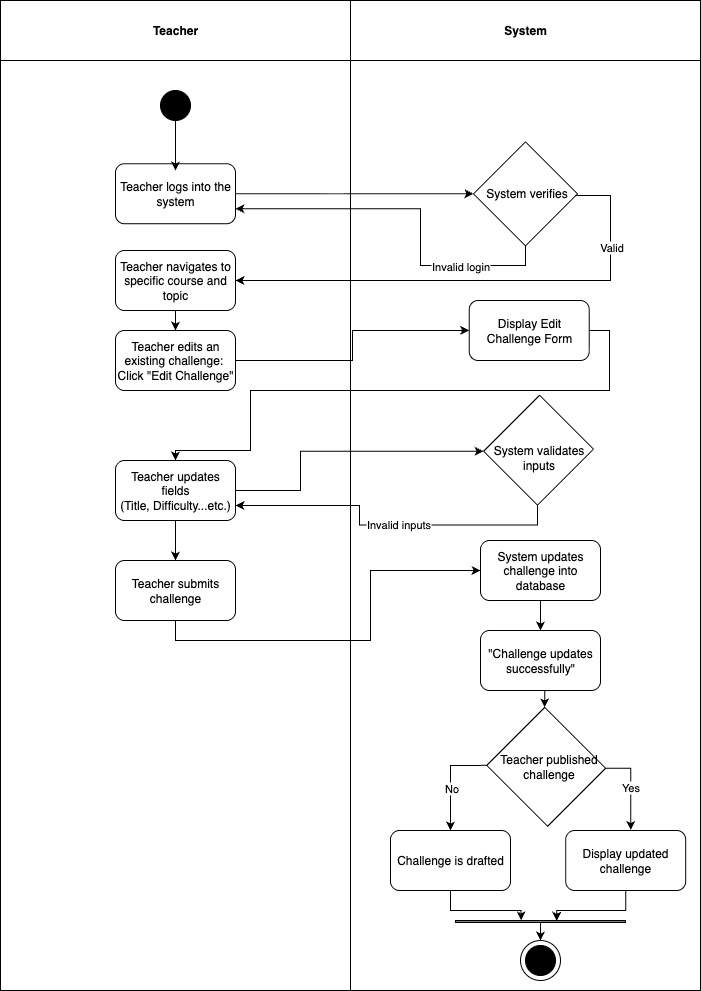

The diagram above was exported from draw.io. Its source (the exported page's mxGraphModel, read from the mxfile embedded in the PNG):
<mxGraphModel dx="1097" dy="622" grid="1" gridSize="10" guides="1" tooltips="1" connect="1" arrows="1" fold="1" page="1" pageScale="1" pageWidth="850" pageHeight="1100" math="0" shadow="0">
  <root>
    <mxCell id="0" />
    <mxCell id="1" parent="0" />
    <mxCell id="n76P9otCyQVDU90oOCW--103" value="Teacher" style="swimlane;whiteSpace=wrap;html=1;startSize=60;fillColor=#FFFFFF;gradientColor=none;" parent="1" vertex="1">
      <mxGeometry x="650" y="430" width="350" height="990" as="geometry" />
    </mxCell>
    <mxCell id="n76P9otCyQVDU90oOCW--104" value="" style="ellipse;whiteSpace=wrap;html=1;aspect=fixed;fillColor=#000000;" parent="n76P9otCyQVDU90oOCW--103" vertex="1">
      <mxGeometry x="160" y="90" width="30" height="30" as="geometry" />
    </mxCell>
    <mxCell id="n76P9otCyQVDU90oOCW--106" value="Teacher logs into the system" style="rounded=1;whiteSpace=wrap;html=1;" parent="n76P9otCyQVDU90oOCW--103" vertex="1">
      <mxGeometry x="115" y="163.23" width="120" height="60" as="geometry" />
    </mxCell>
    <mxCell id="n76P9otCyQVDU90oOCW--107" style="edgeStyle=orthogonalEdgeStyle;rounded=0;orthogonalLoop=1;jettySize=auto;html=1;exitX=0.5;exitY=1;exitDx=0;exitDy=0;entryX=0.5;entryY=0;entryDx=0;entryDy=0;" parent="n76P9otCyQVDU90oOCW--103" source="n76P9otCyQVDU90oOCW--108" target="n76P9otCyQVDU90oOCW--110" edge="1">
      <mxGeometry relative="1" as="geometry" />
    </mxCell>
    <mxCell id="n76P9otCyQVDU90oOCW--108" value="Teacher navigates to specific course and topic" style="rounded=1;whiteSpace=wrap;html=1;" parent="n76P9otCyQVDU90oOCW--103" vertex="1">
      <mxGeometry x="115" y="250" width="120" height="60" as="geometry" />
    </mxCell>
    <mxCell id="n76P9otCyQVDU90oOCW--110" value="Teacher edits an existing challenge:&amp;nbsp;&lt;div&gt;Click &quot;Edit Challenge&quot;&lt;/div&gt;" style="rounded=1;whiteSpace=wrap;html=1;" parent="n76P9otCyQVDU90oOCW--103" vertex="1">
      <mxGeometry x="115" y="330" width="120" height="60" as="geometry" />
    </mxCell>
    <mxCell id="f1jcTi_IYakllY63kOiD-3" style="edgeStyle=orthogonalEdgeStyle;rounded=0;orthogonalLoop=1;jettySize=auto;html=1;exitX=0.5;exitY=1;exitDx=0;exitDy=0;entryX=0.5;entryY=0;entryDx=0;entryDy=0;" parent="n76P9otCyQVDU90oOCW--103" source="n76P9otCyQVDU90oOCW--112" target="f1jcTi_IYakllY63kOiD-2" edge="1">
      <mxGeometry relative="1" as="geometry" />
    </mxCell>
    <mxCell id="n76P9otCyQVDU90oOCW--112" value="Teacher updates fields&lt;div&gt;(Title, Difficulty...etc.)&lt;/div&gt;" style="rounded=1;whiteSpace=wrap;html=1;" parent="n76P9otCyQVDU90oOCW--103" vertex="1">
      <mxGeometry x="115" y="460" width="120" height="60" as="geometry" />
    </mxCell>
    <mxCell id="f1jcTi_IYakllY63kOiD-2" value="Teacher submits challenge" style="rounded=1;whiteSpace=wrap;html=1;" parent="n76P9otCyQVDU90oOCW--103" vertex="1">
      <mxGeometry x="115" y="560" width="120" height="60" as="geometry" />
    </mxCell>
    <mxCell id="n76P9otCyQVDU90oOCW--120" value="System" style="swimlane;whiteSpace=wrap;html=1;startSize=60;" parent="1" vertex="1">
      <mxGeometry x="1000" y="430" width="350" height="990" as="geometry" />
    </mxCell>
    <mxCell id="n76P9otCyQVDU90oOCW--121" value="" style="swimlane;startSize=0;rotation=45;" parent="n76P9otCyQVDU90oOCW--120" vertex="1">
      <mxGeometry x="138.23" y="156.47" width="73.53" height="73.53" as="geometry" />
    </mxCell>
    <mxCell id="n76P9otCyQVDU90oOCW--122" value="System verifies" style="text;html=1;align=center;verticalAlign=middle;resizable=0;points=[];autosize=1;strokeColor=none;fillColor=none;" parent="n76P9otCyQVDU90oOCW--121" vertex="1">
      <mxGeometry x="-12.100000000000023" y="21.879999999999995" width="100" height="30" as="geometry" />
    </mxCell>
    <mxCell id="n76P9otCyQVDU90oOCW--123" value="" style="swimlane;startSize=0;rotation=45;" parent="n76P9otCyQVDU90oOCW--120" vertex="1">
      <mxGeometry x="149.94" y="410" width="76.19" height="79.33" as="geometry" />
    </mxCell>
    <mxCell id="n76P9otCyQVDU90oOCW--124" value="System validates&lt;div&gt;inputs&lt;/div&gt;" style="text;html=1;align=center;verticalAlign=middle;resizable=0;points=[];autosize=1;strokeColor=none;fillColor=none;" parent="n76P9otCyQVDU90oOCW--123" vertex="1">
      <mxGeometry x="-16.910000000000025" y="26.879999999999995" width="110" height="40" as="geometry" />
    </mxCell>
    <mxCell id="n76P9otCyQVDU90oOCW--125" style="edgeStyle=orthogonalEdgeStyle;rounded=0;orthogonalLoop=1;jettySize=auto;html=1;exitX=0.5;exitY=1;exitDx=0;exitDy=0;entryX=0.5;entryY=0;entryDx=0;entryDy=0;" parent="n76P9otCyQVDU90oOCW--120" source="n76P9otCyQVDU90oOCW--126" target="n76P9otCyQVDU90oOCW--128" edge="1">
      <mxGeometry relative="1" as="geometry" />
    </mxCell>
    <mxCell id="n76P9otCyQVDU90oOCW--126" value="System updates challenge into database" style="rounded=1;whiteSpace=wrap;html=1;" parent="n76P9otCyQVDU90oOCW--120" vertex="1">
      <mxGeometry x="130" y="540" width="120" height="60" as="geometry" />
    </mxCell>
    <mxCell id="n76P9otCyQVDU90oOCW--127" style="edgeStyle=orthogonalEdgeStyle;rounded=0;orthogonalLoop=1;jettySize=auto;html=1;exitX=0.5;exitY=1;exitDx=0;exitDy=0;entryX=0;entryY=0;entryDx=0;entryDy=0;" parent="n76P9otCyQVDU90oOCW--120" source="n76P9otCyQVDU90oOCW--128" target="n76P9otCyQVDU90oOCW--131" edge="1">
      <mxGeometry relative="1" as="geometry" />
    </mxCell>
    <mxCell id="n76P9otCyQVDU90oOCW--128" value="&quot;Challenge updates successfully&quot;" style="rounded=1;whiteSpace=wrap;html=1;" parent="n76P9otCyQVDU90oOCW--120" vertex="1">
      <mxGeometry x="130" y="630" width="120" height="60" as="geometry" />
    </mxCell>
    <mxCell id="n76P9otCyQVDU90oOCW--129" style="edgeStyle=orthogonalEdgeStyle;rounded=0;orthogonalLoop=1;jettySize=auto;html=1;exitX=0;exitY=1;exitDx=0;exitDy=0;entryX=0.5;entryY=0;entryDx=0;entryDy=0;" parent="n76P9otCyQVDU90oOCW--120" source="n76P9otCyQVDU90oOCW--131" target="n76P9otCyQVDU90oOCW--136" edge="1">
      <mxGeometry relative="1" as="geometry" />
    </mxCell>
    <mxCell id="n76P9otCyQVDU90oOCW--130" value="No" style="edgeLabel;html=1;align=center;verticalAlign=middle;resizable=0;points=[];" parent="n76P9otCyQVDU90oOCW--129" connectable="0" vertex="1">
      <mxGeometry x="0.1727" relative="1" as="geometry">
        <mxPoint as="offset" />
      </mxGeometry>
    </mxCell>
    <mxCell id="n76P9otCyQVDU90oOCW--131" value="" style="swimlane;startSize=0;rotation=45;" parent="n76P9otCyQVDU90oOCW--120" vertex="1">
      <mxGeometry x="152.55" y="725.33" width="86.19" height="82.03" as="geometry" />
    </mxCell>
    <mxCell id="n76P9otCyQVDU90oOCW--132" value="Teacher published&lt;div&gt;challenge&lt;/div&gt;" style="text;html=1;align=center;verticalAlign=middle;resizable=0;points=[];autosize=1;strokeColor=none;fillColor=none;" parent="n76P9otCyQVDU90oOCW--131" vertex="1">
      <mxGeometry x="-14.320000000000032" y="21.00999999999999" width="120" height="40" as="geometry" />
    </mxCell>
    <mxCell id="n76P9otCyQVDU90oOCW--133" value="Display updated challenge" style="rounded=1;whiteSpace=wrap;html=1;" parent="n76P9otCyQVDU90oOCW--120" vertex="1">
      <mxGeometry x="215.19" y="830" width="120" height="60" as="geometry" />
    </mxCell>
    <mxCell id="n76P9otCyQVDU90oOCW--134" style="edgeStyle=orthogonalEdgeStyle;rounded=0;orthogonalLoop=1;jettySize=auto;html=1;exitX=1;exitY=0;exitDx=0;exitDy=0;entryX=0.542;entryY=-0.01;entryDx=0;entryDy=0;entryPerimeter=0;" parent="n76P9otCyQVDU90oOCW--120" source="n76P9otCyQVDU90oOCW--131" target="n76P9otCyQVDU90oOCW--133" edge="1">
      <mxGeometry relative="1" as="geometry" />
    </mxCell>
    <mxCell id="n76P9otCyQVDU90oOCW--135" value="Yes" style="edgeLabel;html=1;align=center;verticalAlign=middle;resizable=0;points=[];" parent="n76P9otCyQVDU90oOCW--134" connectable="0" vertex="1">
      <mxGeometry x="0.0239" y="-1" relative="1" as="geometry">
        <mxPoint as="offset" />
      </mxGeometry>
    </mxCell>
    <mxCell id="n76P9otCyQVDU90oOCW--136" value="Challenge is drafted" style="rounded=1;whiteSpace=wrap;html=1;" parent="n76P9otCyQVDU90oOCW--120" vertex="1">
      <mxGeometry x="40" y="830" width="120" height="60" as="geometry" />
    </mxCell>
    <mxCell id="n76P9otCyQVDU90oOCW--137" style="edgeStyle=orthogonalEdgeStyle;rounded=0;orthogonalLoop=1;jettySize=auto;html=1;exitX=0.5;exitY=1;exitDx=0;exitDy=0;entryX=0.5;entryY=0;entryDx=0;entryDy=0;" parent="n76P9otCyQVDU90oOCW--120" source="n76P9otCyQVDU90oOCW--138" target="n76P9otCyQVDU90oOCW--142" edge="1">
      <mxGeometry relative="1" as="geometry" />
    </mxCell>
    <mxCell id="n76P9otCyQVDU90oOCW--138" value="" style="rounded=0;whiteSpace=wrap;html=1;gradientColor=default;fillColor=default;" parent="n76P9otCyQVDU90oOCW--120" vertex="1">
      <mxGeometry x="105" y="920" width="170" height="2" as="geometry" />
    </mxCell>
    <mxCell id="n76P9otCyQVDU90oOCW--139" style="edgeStyle=orthogonalEdgeStyle;rounded=0;orthogonalLoop=1;jettySize=auto;html=1;exitX=0.5;exitY=1;exitDx=0;exitDy=0;entryX=0.386;entryY=0;entryDx=0;entryDy=0;entryPerimeter=0;" parent="n76P9otCyQVDU90oOCW--120" source="n76P9otCyQVDU90oOCW--136" target="n76P9otCyQVDU90oOCW--138" edge="1">
      <mxGeometry relative="1" as="geometry" />
    </mxCell>
    <mxCell id="n76P9otCyQVDU90oOCW--140" style="edgeStyle=orthogonalEdgeStyle;rounded=0;orthogonalLoop=1;jettySize=auto;html=1;exitX=0.5;exitY=1;exitDx=0;exitDy=0;entryX=0.595;entryY=0.147;entryDx=0;entryDy=0;entryPerimeter=0;" parent="n76P9otCyQVDU90oOCW--120" source="n76P9otCyQVDU90oOCW--133" target="n76P9otCyQVDU90oOCW--138" edge="1">
      <mxGeometry relative="1" as="geometry" />
    </mxCell>
    <mxCell id="n76P9otCyQVDU90oOCW--141" value="" style="group" parent="n76P9otCyQVDU90oOCW--120" connectable="0" vertex="1">
      <mxGeometry x="170" y="940" width="40" height="40" as="geometry" />
    </mxCell>
    <mxCell id="n76P9otCyQVDU90oOCW--142" value="" style="ellipse;whiteSpace=wrap;html=1;" parent="n76P9otCyQVDU90oOCW--141" vertex="1">
      <mxGeometry width="40" height="40" as="geometry" />
    </mxCell>
    <mxCell id="n76P9otCyQVDU90oOCW--143" value="" style="ellipse;whiteSpace=wrap;html=1;aspect=fixed;fillColor=#000000;" parent="n76P9otCyQVDU90oOCW--141" vertex="1">
      <mxGeometry x="5" y="5" width="30" height="30" as="geometry" />
    </mxCell>
    <mxCell id="n76P9otCyQVDU90oOCW--154" value="Display Edit Challenge Form" style="rounded=1;whiteSpace=wrap;html=1;" parent="n76P9otCyQVDU90oOCW--120" vertex="1">
      <mxGeometry x="118.74000000000001" y="300" width="120" height="60" as="geometry" />
    </mxCell>
    <mxCell id="n76P9otCyQVDU90oOCW--144" value="" style="endArrow=classic;html=1;rounded=0;exitX=0.5;exitY=1;exitDx=0;exitDy=0;" parent="1" source="n76P9otCyQVDU90oOCW--104" edge="1">
      <mxGeometry width="50" height="50" relative="1" as="geometry">
        <mxPoint x="860" y="760" as="sourcePoint" />
        <mxPoint x="825" y="600" as="targetPoint" />
      </mxGeometry>
    </mxCell>
    <mxCell id="n76P9otCyQVDU90oOCW--145" style="edgeStyle=orthogonalEdgeStyle;rounded=0;orthogonalLoop=1;jettySize=auto;html=1;exitX=1;exitY=0.5;exitDx=0;exitDy=0;entryX=0;entryY=1;entryDx=0;entryDy=0;" parent="1" source="n76P9otCyQVDU90oOCW--106" target="n76P9otCyQVDU90oOCW--121" edge="1">
      <mxGeometry relative="1" as="geometry" />
    </mxCell>
    <mxCell id="n76P9otCyQVDU90oOCW--146" style="edgeStyle=orthogonalEdgeStyle;rounded=0;orthogonalLoop=1;jettySize=auto;html=1;exitX=0.987;exitY=0.555;exitDx=0;exitDy=0;entryX=1;entryY=0.5;entryDx=0;entryDy=0;exitPerimeter=0;" parent="1" source="n76P9otCyQVDU90oOCW--122" target="n76P9otCyQVDU90oOCW--108" edge="1">
      <mxGeometry relative="1" as="geometry">
        <Array as="points">
          <mxPoint x="1260" y="625" />
          <mxPoint x="1260" y="710" />
        </Array>
      </mxGeometry>
    </mxCell>
    <mxCell id="n76P9otCyQVDU90oOCW--147" value="Valid" style="edgeLabel;html=1;align=center;verticalAlign=middle;resizable=0;points=[];" parent="n76P9otCyQVDU90oOCW--146" connectable="0" vertex="1">
      <mxGeometry x="-0.6499" relative="1" as="geometry">
        <mxPoint as="offset" />
      </mxGeometry>
    </mxCell>
    <mxCell id="n76P9otCyQVDU90oOCW--148" style="edgeStyle=orthogonalEdgeStyle;rounded=0;orthogonalLoop=1;jettySize=auto;html=1;exitX=1;exitY=1;exitDx=0;exitDy=0;entryX=1;entryY=0.75;entryDx=0;entryDy=0;" parent="1" source="n76P9otCyQVDU90oOCW--121" target="n76P9otCyQVDU90oOCW--106" edge="1">
      <mxGeometry relative="1" as="geometry">
        <Array as="points">
          <mxPoint x="1175" y="695" />
          <mxPoint x="1070" y="695" />
          <mxPoint x="1070" y="638" />
        </Array>
      </mxGeometry>
    </mxCell>
    <mxCell id="n76P9otCyQVDU90oOCW--149" value="Invalid login" style="edgeLabel;html=1;align=center;verticalAlign=middle;resizable=0;points=[];" parent="n76P9otCyQVDU90oOCW--148" connectable="0" vertex="1">
      <mxGeometry x="-0.535" relative="1" as="geometry">
        <mxPoint as="offset" />
      </mxGeometry>
    </mxCell>
    <mxCell id="n76P9otCyQVDU90oOCW--150" style="edgeStyle=orthogonalEdgeStyle;rounded=0;orthogonalLoop=1;jettySize=auto;html=1;exitX=1;exitY=0.5;exitDx=0;exitDy=0;entryX=0;entryY=1;entryDx=0;entryDy=0;" parent="1" source="n76P9otCyQVDU90oOCW--112" target="n76P9otCyQVDU90oOCW--123" edge="1">
      <mxGeometry relative="1" as="geometry">
        <Array as="points">
          <mxPoint x="950" y="920" />
          <mxPoint x="950" y="880" />
          <mxPoint x="1133" y="880" />
        </Array>
      </mxGeometry>
    </mxCell>
    <mxCell id="n76P9otCyQVDU90oOCW--151" style="edgeStyle=orthogonalEdgeStyle;rounded=0;orthogonalLoop=1;jettySize=auto;html=1;exitX=1;exitY=1;exitDx=0;exitDy=0;entryX=1;entryY=0.75;entryDx=0;entryDy=0;" parent="1" source="n76P9otCyQVDU90oOCW--123" target="n76P9otCyQVDU90oOCW--112" edge="1">
      <mxGeometry relative="1" as="geometry" />
    </mxCell>
    <mxCell id="n76P9otCyQVDU90oOCW--152" value="Invalid inputs" style="edgeLabel;html=1;align=center;verticalAlign=middle;resizable=0;points=[];" parent="n76P9otCyQVDU90oOCW--151" connectable="0" vertex="1">
      <mxGeometry x="-0.07" y="-1" relative="1" as="geometry">
        <mxPoint as="offset" />
      </mxGeometry>
    </mxCell>
    <mxCell id="n76P9otCyQVDU90oOCW--155" style="edgeStyle=orthogonalEdgeStyle;rounded=0;orthogonalLoop=1;jettySize=auto;html=1;exitX=1;exitY=0.5;exitDx=0;exitDy=0;entryX=0;entryY=0.5;entryDx=0;entryDy=0;" parent="1" source="n76P9otCyQVDU90oOCW--110" target="n76P9otCyQVDU90oOCW--154" edge="1">
      <mxGeometry relative="1" as="geometry" />
    </mxCell>
    <mxCell id="n76P9otCyQVDU90oOCW--156" style="edgeStyle=orthogonalEdgeStyle;rounded=0;orthogonalLoop=1;jettySize=auto;html=1;exitX=1;exitY=0.5;exitDx=0;exitDy=0;entryX=0.5;entryY=0;entryDx=0;entryDy=0;" parent="1" source="n76P9otCyQVDU90oOCW--154" target="n76P9otCyQVDU90oOCW--112" edge="1">
      <mxGeometry relative="1" as="geometry">
        <Array as="points">
          <mxPoint x="1259" y="760" />
          <mxPoint x="1259" y="820" />
          <mxPoint x="900" y="820" />
          <mxPoint x="900" y="880" />
          <mxPoint x="825" y="880" />
        </Array>
      </mxGeometry>
    </mxCell>
    <mxCell id="f1jcTi_IYakllY63kOiD-4" style="edgeStyle=orthogonalEdgeStyle;rounded=0;orthogonalLoop=1;jettySize=auto;html=1;exitX=0.5;exitY=1;exitDx=0;exitDy=0;entryX=0;entryY=0.5;entryDx=0;entryDy=0;" parent="1" source="f1jcTi_IYakllY63kOiD-2" target="n76P9otCyQVDU90oOCW--126" edge="1">
      <mxGeometry relative="1" as="geometry">
        <Array as="points">
          <mxPoint x="825" y="1070" />
          <mxPoint x="1020" y="1070" />
          <mxPoint x="1020" y="1000" />
        </Array>
      </mxGeometry>
    </mxCell>
  </root>
</mxGraphModel>